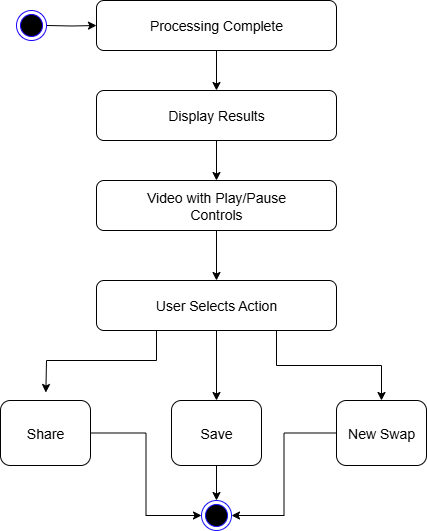

The diagram above was exported from draw.io. Its source (the exported page's mxGraphModel, read from the mxfile embedded in the PNG):
<mxGraphModel dx="1106" dy="605" grid="1" gridSize="10" guides="1" tooltips="1" connect="1" arrows="1" fold="1" page="1" pageScale="1" pageWidth="850" pageHeight="1100" math="0" shadow="0">
  <root>
    <mxCell id="0" />
    <mxCell id="1" parent="0" />
    <mxCell id="4q_Uk8J8gH1DsetLgi6p-20" style="edgeStyle=orthogonalEdgeStyle;rounded=0;orthogonalLoop=1;jettySize=auto;html=1;entryX=0;entryY=0.5;entryDx=0;entryDy=0;strokeWidth=1;fontSize=14;fontStyle=0" parent="1" target="obs0HxPhCWWL6K0b6ZMQ-11" edge="1">
      <mxGeometry relative="1" as="geometry">
        <mxPoint x="310" y="185" as="sourcePoint" />
      </mxGeometry>
    </mxCell>
    <mxCell id="4q_Uk8J8gH1DsetLgi6p-9" style="edgeStyle=orthogonalEdgeStyle;rounded=0;orthogonalLoop=1;jettySize=auto;html=1;exitX=0.5;exitY=1;exitDx=0;exitDy=0;entryX=0.5;entryY=0;entryDx=0;entryDy=0;strokeWidth=1;fontSize=14;fontStyle=0" parent="1" source="obs0HxPhCWWL6K0b6ZMQ-11" target="4q_Uk8J8gH1DsetLgi6p-2" edge="1">
      <mxGeometry relative="1" as="geometry" />
    </mxCell>
    <mxCell id="obs0HxPhCWWL6K0b6ZMQ-11" value="" style="rounded=1;whiteSpace=wrap;html=1;strokeWidth=1;fontSize=14;fontStyle=0" parent="1" vertex="1">
      <mxGeometry x="360" y="160" width="240" height="50" as="geometry" />
    </mxCell>
    <mxCell id="obs0HxPhCWWL6K0b6ZMQ-14" value="" style="ellipse;html=1;shape=endState;fillColor=#000000;strokeColor=light-dark(#1512FF,#2B00FF);strokeWidth=1;fontSize=14;fontStyle=0" parent="1" vertex="1">
      <mxGeometry x="465" y="660" width="30" height="30" as="geometry" />
    </mxCell>
    <mxCell id="4q_Uk8J8gH1DsetLgi6p-10" style="edgeStyle=orthogonalEdgeStyle;rounded=0;orthogonalLoop=1;jettySize=auto;html=1;exitX=0.5;exitY=1;exitDx=0;exitDy=0;entryX=0.5;entryY=0;entryDx=0;entryDy=0;strokeWidth=1;fontSize=14;fontStyle=0" parent="1" source="4q_Uk8J8gH1DsetLgi6p-2" target="4q_Uk8J8gH1DsetLgi6p-3" edge="1">
      <mxGeometry relative="1" as="geometry" />
    </mxCell>
    <mxCell id="4q_Uk8J8gH1DsetLgi6p-2" value="" style="rounded=1;whiteSpace=wrap;html=1;strokeWidth=1;fontSize=14;fontStyle=0" parent="1" vertex="1">
      <mxGeometry x="360" y="250" width="240" height="50" as="geometry" />
    </mxCell>
    <mxCell id="y0Q1q6AmoIM-_1HrrPAz-14" value="" style="edgeStyle=orthogonalEdgeStyle;rounded=0;orthogonalLoop=1;jettySize=auto;html=1;strokeWidth=1;fontSize=14;fontStyle=0" parent="1" source="4q_Uk8J8gH1DsetLgi6p-3" target="y0Q1q6AmoIM-_1HrrPAz-2" edge="1">
      <mxGeometry relative="1" as="geometry" />
    </mxCell>
    <mxCell id="4q_Uk8J8gH1DsetLgi6p-3" value="" style="rounded=1;whiteSpace=wrap;html=1;strokeWidth=1;fontSize=14;fontStyle=0" parent="1" vertex="1">
      <mxGeometry x="360" y="340" width="240" height="50" as="geometry" />
    </mxCell>
    <mxCell id="4q_Uk8J8gH1DsetLgi6p-23" value="" style="ellipse;html=1;shape=endState;fillColor=#000000;strokeColor=light-dark(#1900FF,#0000FF);strokeWidth=1;fontSize=14;fontStyle=0" parent="1" vertex="1">
      <mxGeometry x="280" y="170" width="30" height="30" as="geometry" />
    </mxCell>
    <mxCell id="4q_Uk8J8gH1DsetLgi6p-24" value="&lt;font&gt;Processing Complete&lt;/font&gt;" style="text;html=1;strokeColor=none;fillColor=none;align=center;verticalAlign=middle;whiteSpace=wrap;rounded=0;fontSize=14;fontStyle=0;strokeWidth=1;" parent="1" vertex="1">
      <mxGeometry x="375" y="170" width="210" height="30" as="geometry" />
    </mxCell>
    <mxCell id="4q_Uk8J8gH1DsetLgi6p-25" value="&lt;font&gt;Display Results&lt;/font&gt;" style="text;html=1;strokeColor=none;fillColor=none;align=center;verticalAlign=middle;whiteSpace=wrap;rounded=0;fontSize=14;fontStyle=0;strokeWidth=1;" parent="1" vertex="1">
      <mxGeometry x="400" y="260" width="160" height="30" as="geometry" />
    </mxCell>
    <mxCell id="4q_Uk8J8gH1DsetLgi6p-26" value="&lt;font&gt;Video with Play/Pause Controls&lt;/font&gt;" style="text;html=1;strokeColor=none;fillColor=none;align=center;verticalAlign=middle;whiteSpace=wrap;rounded=0;fontSize=14;fontStyle=0;strokeWidth=1;" parent="1" vertex="1">
      <mxGeometry x="400" y="350" width="160" height="30" as="geometry" />
    </mxCell>
    <mxCell id="y0Q1q6AmoIM-_1HrrPAz-6" style="edgeStyle=orthogonalEdgeStyle;rounded=0;orthogonalLoop=1;jettySize=auto;html=1;entryX=0.5;entryY=0;entryDx=0;entryDy=0;strokeWidth=1;fontSize=14;fontStyle=0" parent="1" source="y0Q1q6AmoIM-_1HrrPAz-2" target="y0Q1q6AmoIM-_1HrrPAz-4" edge="1">
      <mxGeometry relative="1" as="geometry" />
    </mxCell>
    <mxCell id="y0Q1q6AmoIM-_1HrrPAz-7" style="edgeStyle=orthogonalEdgeStyle;rounded=0;orthogonalLoop=1;jettySize=auto;html=1;exitX=0.75;exitY=1;exitDx=0;exitDy=0;entryX=0.5;entryY=0;entryDx=0;entryDy=0;strokeWidth=1;fontSize=14;fontStyle=0" parent="1" source="y0Q1q6AmoIM-_1HrrPAz-2" target="y0Q1q6AmoIM-_1HrrPAz-5" edge="1">
      <mxGeometry relative="1" as="geometry" />
    </mxCell>
    <mxCell id="y0Q1q6AmoIM-_1HrrPAz-2" value="&lt;font&gt;User Selects Action&lt;/font&gt;" style="rounded=1;whiteSpace=wrap;html=1;strokeWidth=1;fontSize=14;fontStyle=0" parent="1" vertex="1">
      <mxGeometry x="360" y="440" width="240" height="50" as="geometry" />
    </mxCell>
    <mxCell id="y0Q1q6AmoIM-_1HrrPAz-13" style="edgeStyle=orthogonalEdgeStyle;rounded=0;orthogonalLoop=1;jettySize=auto;html=1;entryX=0;entryY=0.5;entryDx=0;entryDy=0;strokeWidth=1;fontSize=14;fontStyle=0" parent="1" source="y0Q1q6AmoIM-_1HrrPAz-3" target="obs0HxPhCWWL6K0b6ZMQ-14" edge="1">
      <mxGeometry relative="1" as="geometry" />
    </mxCell>
    <mxCell id="y0Q1q6AmoIM-_1HrrPAz-3" value="&lt;font&gt;Share&lt;/font&gt;" style="rounded=1;whiteSpace=wrap;html=1;strokeWidth=1;fontSize=14;fontStyle=0" parent="1" vertex="1">
      <mxGeometry x="264" y="560" width="90" height="65" as="geometry" />
    </mxCell>
    <mxCell id="y0Q1q6AmoIM-_1HrrPAz-11" style="edgeStyle=orthogonalEdgeStyle;rounded=0;orthogonalLoop=1;jettySize=auto;html=1;strokeWidth=1;fontSize=14;fontStyle=0" parent="1" source="y0Q1q6AmoIM-_1HrrPAz-4" target="obs0HxPhCWWL6K0b6ZMQ-14" edge="1">
      <mxGeometry relative="1" as="geometry" />
    </mxCell>
    <mxCell id="y0Q1q6AmoIM-_1HrrPAz-4" value="&lt;font&gt;Save&lt;/font&gt;" style="rounded=1;whiteSpace=wrap;html=1;strokeWidth=1;fontSize=14;fontStyle=0" parent="1" vertex="1">
      <mxGeometry x="435" y="560" width="90" height="65" as="geometry" />
    </mxCell>
    <mxCell id="y0Q1q6AmoIM-_1HrrPAz-12" style="edgeStyle=orthogonalEdgeStyle;rounded=0;orthogonalLoop=1;jettySize=auto;html=1;entryX=1;entryY=0.5;entryDx=0;entryDy=0;strokeWidth=1;fontSize=14;fontStyle=0" parent="1" source="y0Q1q6AmoIM-_1HrrPAz-5" target="obs0HxPhCWWL6K0b6ZMQ-14" edge="1">
      <mxGeometry relative="1" as="geometry" />
    </mxCell>
    <mxCell id="y0Q1q6AmoIM-_1HrrPAz-5" value="&lt;font&gt;New Swap&lt;/font&gt;" style="rounded=1;whiteSpace=wrap;html=1;strokeWidth=1;fontSize=14;fontStyle=0" parent="1" vertex="1">
      <mxGeometry x="600" y="560" width="90" height="65" as="geometry" />
    </mxCell>
    <mxCell id="y0Q1q6AmoIM-_1HrrPAz-9" value="" style="endArrow=classic;html=1;rounded=0;entryX=0.504;entryY=-0.123;entryDx=0;entryDy=0;entryPerimeter=0;exitX=0.25;exitY=1;exitDx=0;exitDy=0;strokeWidth=1;fontSize=14;fontStyle=0" parent="1" source="y0Q1q6AmoIM-_1HrrPAz-2" target="y0Q1q6AmoIM-_1HrrPAz-3" edge="1">
      <mxGeometry width="50" height="50" relative="1" as="geometry">
        <mxPoint x="260" y="530" as="sourcePoint" />
        <mxPoint x="310" y="480" as="targetPoint" />
        <Array as="points">
          <mxPoint x="420" y="520" />
          <mxPoint x="310" y="520" />
        </Array>
      </mxGeometry>
    </mxCell>
  </root>
</mxGraphModel>